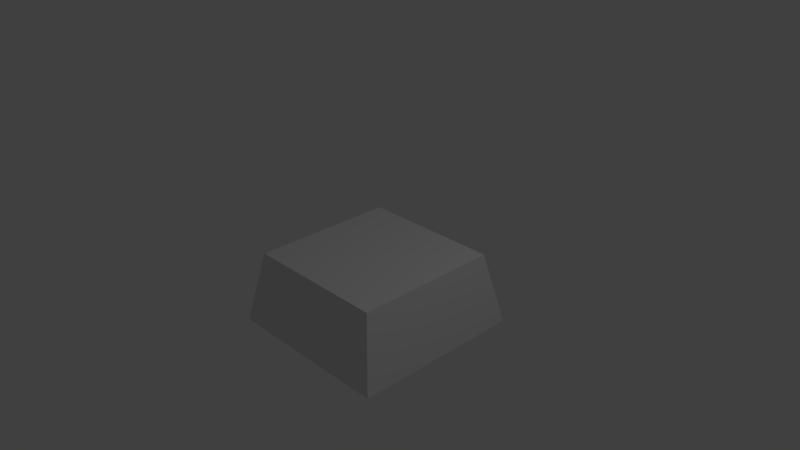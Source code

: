 # Source: Dampfabzug.blend  (saved by Blender 2.70.0; exported with 4.5.12 LTS)
import bpy
from mathutils import Matrix  # noqa: F401  (used for matrix-valued properties, if any)

bpy.ops.wm.read_factory_settings(use_empty=True)
scene = bpy.context.scene
scene.name = 'Scene'

# ---- collections
col_collection_1 = bpy.data.collections.new('Collection 1'); scene.collection.children.link(col_collection_1)

# ---- materials (node trees are filled in below, after node groups)
mat_material = bpy.data.materials.new('Material')
mat_material.alpha_threshold = 0.0
mat_material.use_transparent_shadow = False
mat_material.roughness = 0.5
mat_material.line_color = (0.0, 0.0, 0.0, 1.0)
mat_material_001 = bpy.data.materials.new('Material.001')
mat_material_001.alpha_threshold = 0.0
mat_material_001.use_transparent_shadow = False
mat_material_001.diffuse_color = (0.0, 0.0, 0.0, 1.0)
mat_material_001.roughness = 0.5
mat_material_001.line_color = (0.0, 0.0, 0.0, 1.0)

# ---- material node trees

# ---- world
world_world = bpy.data.worlds.new('World'); scene.world = world_world
world_world.color = (0.05088, 0.05088, 0.05088)
world_world.use_sun_shadow = False
world_world.sun_shadow_jitter_overblur = 0.0
world_world.cycles.sampling_method = 'MANUAL'
world_world.cycles.sample_map_resolution = 256

# ---- cameras
cam_camera = bpy.data.cameras.new('Camera')
cam_camera.clip_end = 100.0
cam_camera.lens = 35.0
cam_camera.sensor_width = 32.0
cam_camera.sensor_height = 18.0
cam_camera.ortho_scale = 7.314
cam_camera.dof.focus_distance = 0.0
cam_camera.dof.aperture_fstop = 128.0

# ---- lights
light_lamp = bpy.data.lights.new('Lamp', 'POINT')
light_lamp.transmission_factor = 0.0
light_lamp.cutoff_distance = 30.0
light_lamp.energy = 100.0
light_lamp.shadow_buffer_clip_start = 1.001
light_lamp.shadow_soft_size = 0.1
light_lamp.shadow_maximum_resolution = 0.006
light_lamp.use_absolute_resolution = True
light_lamp.cycles.use_multiple_importance_sampling = False

# ---- meshes
me_dampfabzug = bpy.data.meshes.new('Dampfabzug')
me_dampfabzug.from_pydata([(1.2, 1.2, -1.0), (1.2, -1.2, -1.0), (-1.2, -1.2, -1.0), (-1.2, 1.2, -1.0), (1.0, 1.0, 0.0), (1.0, -1.0, 0.0), (-1.0, -1.0, 0.0), (-1.0, 1.0, 0.0), (1.1, 1.1, -1.0), (1.1, -1.1, -1.0), (-1.1, -1.1, -1.0), (-1.1, 1.1, -1.0), (0.9, 0.9, -0.1), (0.9, -0.9, -0.1), (-0.9, -0.9, -0.1), (-0.9, 0.9, -0.1), (0.18, 0.18, -0.1), (0.18, -0.18, -0.1), (-0.18, 0.18, -0.1), (-0.18, -0.18, -0.1)], [], [(0, 1, 9, 8), (4, 7, 6, 5), (0, 4, 5, 1), (1, 5, 6, 2), (2, 6, 7, 3), (4, 0, 3, 7), (10, 11, 15, 14), (2, 3, 11, 10), (1, 2, 10, 9), (3, 0, 8, 11), (13, 14, 19, 17), (11, 8, 12, 15), (9, 10, 14, 13), (8, 9, 13, 12), (16, 17, 19, 18), (12, 13, 17, 16), (14, 15, 18, 19), (15, 12, 16, 18)])
me_dampfabzug.polygons.foreach_set('material_index', [0, 0, 0, 0, 0, 0, 0, 0, 0, 0, 0, 0, 0, 0, 1, 0, 0, 0])
_uv = me_dampfabzug.uv_layers.new(name='UVMap')
_uv.uv.foreach_set('vector', [3.73e-08, 3.73e-08, 0.3755, 0.0, 0.3599, 0.01565, 0.01565, 0.01565, 0.3755, 0.3129, 0.3755, 0.0, 0.6884, 8.393e-08, 0.6884, 0.3129, 0.8439, 0.6884, 0.6878, 0.6571, 0.6878, 0.3442, 0.8439, 0.3129, 0.5316, 0.6884, 0.3755, 0.6571, 0.3755, 0.3442, 0.5316, 0.3129, 0.5316, 0.3129, 0.6878, 0.3442, 0.6878, 0.6571, 0.5316, 0.6884, 1.0, 0.6571, 0.8439, 0.6884, 0.8439, 0.3129, 1.0, 0.3442, 0.2816, 0.6571, 0.2816, 1.001, 0.1405, 0.9701, 0.1405, 0.6884, 0.3755, 0.3755, 0.0, 0.3755, 0.01565, 0.3599, 0.3599, 0.3599, 0.3755, 0.0, 0.3755, 0.3755, 0.3599, 0.3599, 0.3599, 0.01565, 0.0, 0.3755, 3.73e-08, 3.73e-08, 0.01565, 0.01565, 0.01565, 0.3599, 2.798e-08, 0.6571, 0.0, 0.3755, 0.1127, 0.4882, 0.1127, 0.5445, 0.6878, 0.6884, 0.6878, 1.033, 0.5466, 1.001, 0.5466, 0.7197, 0.8289, 0.6884, 0.8289, 1.033, 0.6878, 1.001, 0.6878, 0.7197, 0.8439, 1.033, 0.8439, 0.6884, 0.985, 0.7197, 0.985, 1.001, 0.169, 0.5445, 0.1127, 0.5445, 0.1127, 0.4882, 0.169, 0.4882, 0.2816, 0.6571, 2.798e-08, 0.6571, 0.1127, 0.5445, 0.169, 0.5445, 0.0, 0.3755, 0.2816, 0.3755, 0.169, 0.4882, 0.1127, 0.4882, 0.2816, 0.3755, 0.2816, 0.6571, 0.169, 0.5445, 0.169, 0.4882])
me_dampfabzug.materials.append(mat_material)
me_dampfabzug.materials.append(mat_material_001)
me_dampfabzug.use_remesh_preserve_volume = False
me_dampfabzug.use_remesh_preserve_attributes = False
me_dampfabzug.use_mirror_vertex_groups = False
me_dampfabzug.update()

# ---- objects
ob_dampfabzug = bpy.data.objects.new('Dampfabzug', me_dampfabzug)
ob_lamp = bpy.data.objects.new('Lamp', light_lamp)
ob_camera = bpy.data.objects.new('Camera', cam_camera)

# ---- transforms, parenting, visibility, modifiers, constraints
ob_dampfabzug.location = (0.0, 0.0, 0.0)
ob_dampfabzug.lock_rotations_4d = False
ob_dampfabzug.empty_display_type = 'ARROWS'
ob_dampfabzug.lineart.crease_threshold = 0.0
ob_lamp.location = (4.076, 1.005, 5.904)
ob_lamp.rotation_euler = (0.6503, 0.05522, 1.866)
ob_lamp.lock_rotations_4d = False
ob_lamp.empty_display_type = 'ARROWS'
ob_lamp.color = (0.0, 0.0, 0.0, 0.0)
ob_lamp.lineart.crease_threshold = 0.0
ob_camera.location = (7.481, -6.508, 5.344)
ob_camera.rotation_euler = (1.109, 0.01082, 0.8149)
ob_camera.lock_rotations_4d = False
ob_camera.empty_display_type = 'ARROWS'
ob_camera.color = (0.0, 0.0, 0.0, 0.0)
ob_camera.display_type = 'WIRE'
ob_camera.lineart.crease_threshold = 0.0

# ---- collection membership
col_collection_1.objects.link(ob_dampfabzug)
col_collection_1.objects.link(ob_lamp)
col_collection_1.objects.link(ob_camera)

# ---- scene / render settings (as saved in the file)
scene.camera = ob_camera
scene.frame_start = 1; scene.frame_end = 250; scene.frame_set(1)
scene.render.engine = 'BLENDER_EEVEE_NEXT'
scene.render.image_settings.color_mode = 'RGB'
scene.render.image_settings.compression = 100
scene.render.resolution_percentage = 50
scene.render.dither_intensity = 0.0
scene.cycles.use_denoising = False
scene.cycles.samples = 10
scene.cycles.sampling_pattern = 'TABULATED_SOBOL'
scene.cycles.light_sampling_threshold = 0.0
scene.cycles.use_adaptive_sampling = False
scene.cycles.use_light_tree = False
scene.cycles.blur_glossy = 0.0
scene.cycles.volume_bounces = 1
scene.cycles.pixel_filter_type = 'GAUSSIAN'
scene.cycles.sample_clamp_indirect = 0.0
scene.view_settings.view_transform = 'Standard'
bpy.context.view_layer.update()
